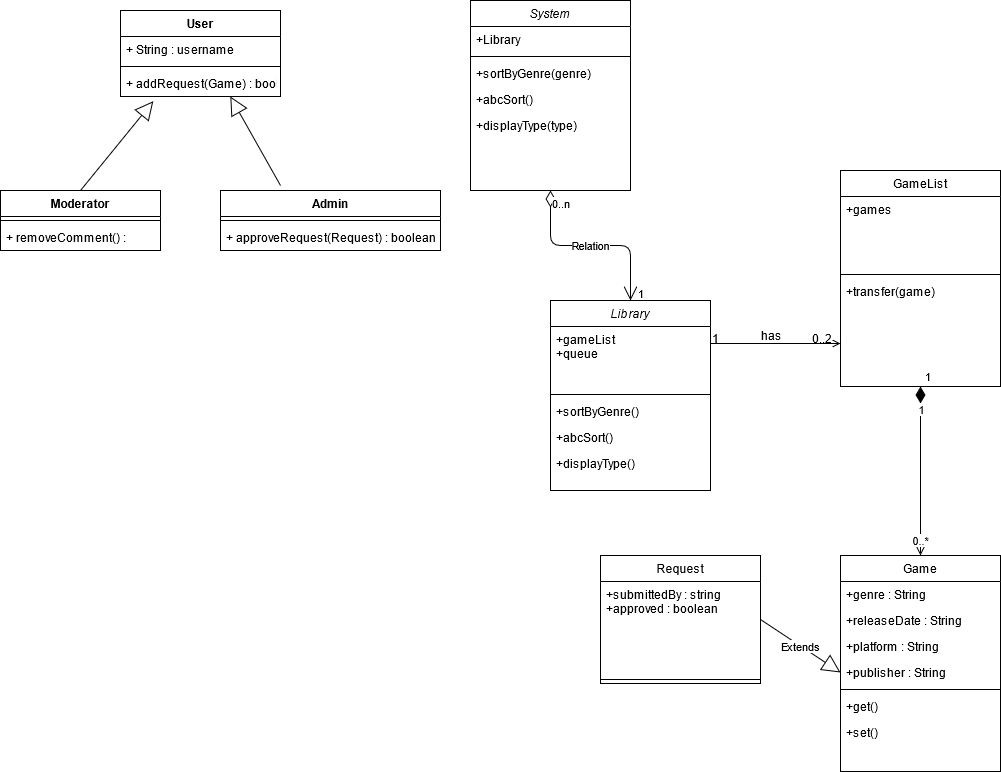

The diagram above was exported from draw.io. Its source (the exported page's mxGraphModel, read from the mxfile embedded in the PNG):
<mxGraphModel dx="1589" dy="772" grid="1" gridSize="10" guides="1" tooltips="1" connect="1" arrows="1" fold="1" page="1" pageScale="1" pageWidth="827" pageHeight="1169" math="0" shadow="0">
  <root>
    <mxCell id="WIyWlLk6GJQsqaUBKTNV-0" />
    <mxCell id="WIyWlLk6GJQsqaUBKTNV-1" parent="WIyWlLk6GJQsqaUBKTNV-0" />
    <mxCell id="zkfFHV4jXpPFQw0GAbJ--0" value="Library" style="swimlane;fontStyle=2;align=center;verticalAlign=top;childLayout=stackLayout;horizontal=1;startSize=26;horizontalStack=0;resizeParent=1;resizeLast=0;collapsible=1;marginBottom=0;rounded=0;shadow=0;strokeWidth=1;" parent="WIyWlLk6GJQsqaUBKTNV-1" vertex="1">
      <mxGeometry x="320" y="330" width="160" height="190" as="geometry">
        <mxRectangle x="230" y="140" width="160" height="26" as="alternateBounds" />
      </mxGeometry>
    </mxCell>
    <mxCell id="zkfFHV4jXpPFQw0GAbJ--1" value="+gameList&#10;+queue&#10;" style="text;align=left;verticalAlign=top;spacingLeft=4;spacingRight=4;overflow=hidden;rotatable=0;points=[[0,0.5],[1,0.5]];portConstraint=eastwest;" parent="zkfFHV4jXpPFQw0GAbJ--0" vertex="1">
      <mxGeometry y="26" width="160" height="64" as="geometry" />
    </mxCell>
    <mxCell id="zkfFHV4jXpPFQw0GAbJ--4" value="" style="line;html=1;strokeWidth=1;align=left;verticalAlign=middle;spacingTop=-1;spacingLeft=3;spacingRight=3;rotatable=0;labelPosition=right;points=[];portConstraint=eastwest;" parent="zkfFHV4jXpPFQw0GAbJ--0" vertex="1">
      <mxGeometry y="90" width="160" height="8" as="geometry" />
    </mxCell>
    <mxCell id="zkfFHV4jXpPFQw0GAbJ--5" value="+sortByGenre()" style="text;align=left;verticalAlign=top;spacingLeft=4;spacingRight=4;overflow=hidden;rotatable=0;points=[[0,0.5],[1,0.5]];portConstraint=eastwest;" parent="zkfFHV4jXpPFQw0GAbJ--0" vertex="1">
      <mxGeometry y="98" width="160" height="26" as="geometry" />
    </mxCell>
    <mxCell id="bAFnLTNTjj4PFzGOffIQ-0" value="+abcSort()" style="text;align=left;verticalAlign=top;spacingLeft=4;spacingRight=4;overflow=hidden;rotatable=0;points=[[0,0.5],[1,0.5]];portConstraint=eastwest;" parent="zkfFHV4jXpPFQw0GAbJ--0" vertex="1">
      <mxGeometry y="124" width="160" height="26" as="geometry" />
    </mxCell>
    <mxCell id="bAFnLTNTjj4PFzGOffIQ-1" value="+displayType()" style="text;align=left;verticalAlign=top;spacingLeft=4;spacingRight=4;overflow=hidden;rotatable=0;points=[[0,0.5],[1,0.5]];portConstraint=eastwest;" parent="zkfFHV4jXpPFQw0GAbJ--0" vertex="1">
      <mxGeometry y="150" width="160" height="26" as="geometry" />
    </mxCell>
    <mxCell id="zkfFHV4jXpPFQw0GAbJ--17" value="GameList" style="swimlane;fontStyle=0;align=center;verticalAlign=top;childLayout=stackLayout;horizontal=1;startSize=26;horizontalStack=0;resizeParent=1;resizeLast=0;collapsible=1;marginBottom=0;rounded=0;shadow=0;strokeWidth=1;" parent="WIyWlLk6GJQsqaUBKTNV-1" vertex="1">
      <mxGeometry x="610" y="200" width="160" height="216" as="geometry">
        <mxRectangle x="550" y="140" width="160" height="26" as="alternateBounds" />
      </mxGeometry>
    </mxCell>
    <mxCell id="zkfFHV4jXpPFQw0GAbJ--18" value="+games&#10;" style="text;align=left;verticalAlign=top;spacingLeft=4;spacingRight=4;overflow=hidden;rotatable=0;points=[[0,0.5],[1,0.5]];portConstraint=eastwest;" parent="zkfFHV4jXpPFQw0GAbJ--17" vertex="1">
      <mxGeometry y="26" width="160" height="74" as="geometry" />
    </mxCell>
    <mxCell id="zkfFHV4jXpPFQw0GAbJ--23" value="" style="line;html=1;strokeWidth=1;align=left;verticalAlign=middle;spacingTop=-1;spacingLeft=3;spacingRight=3;rotatable=0;labelPosition=right;points=[];portConstraint=eastwest;" parent="zkfFHV4jXpPFQw0GAbJ--17" vertex="1">
      <mxGeometry y="100" width="160" height="8" as="geometry" />
    </mxCell>
    <mxCell id="zkfFHV4jXpPFQw0GAbJ--24" value="+transfer(game)" style="text;align=left;verticalAlign=top;spacingLeft=4;spacingRight=4;overflow=hidden;rotatable=0;points=[[0,0.5],[1,0.5]];portConstraint=eastwest;" parent="zkfFHV4jXpPFQw0GAbJ--17" vertex="1">
      <mxGeometry y="108" width="160" height="26" as="geometry" />
    </mxCell>
    <mxCell id="zkfFHV4jXpPFQw0GAbJ--26" value="" style="endArrow=open;shadow=0;strokeWidth=1;rounded=0;endFill=1;edgeStyle=elbowEdgeStyle;elbow=vertical;" parent="WIyWlLk6GJQsqaUBKTNV-1" source="zkfFHV4jXpPFQw0GAbJ--0" target="zkfFHV4jXpPFQw0GAbJ--17" edge="1">
      <mxGeometry x="0.5" y="41" relative="1" as="geometry">
        <mxPoint x="380" y="192" as="sourcePoint" />
        <mxPoint x="540" y="192" as="targetPoint" />
        <mxPoint x="-40" y="32" as="offset" />
      </mxGeometry>
    </mxCell>
    <mxCell id="zkfFHV4jXpPFQw0GAbJ--27" value="1" style="resizable=0;align=left;verticalAlign=bottom;labelBackgroundColor=none;fontSize=12;" parent="zkfFHV4jXpPFQw0GAbJ--26" connectable="0" vertex="1">
      <mxGeometry x="-1" relative="1" as="geometry">
        <mxPoint y="4" as="offset" />
      </mxGeometry>
    </mxCell>
    <mxCell id="zkfFHV4jXpPFQw0GAbJ--28" value="0..2" style="resizable=0;align=right;verticalAlign=bottom;labelBackgroundColor=none;fontSize=12;" parent="zkfFHV4jXpPFQw0GAbJ--26" connectable="0" vertex="1">
      <mxGeometry x="1" relative="1" as="geometry">
        <mxPoint x="-7" y="4" as="offset" />
      </mxGeometry>
    </mxCell>
    <mxCell id="zkfFHV4jXpPFQw0GAbJ--29" value="has" style="text;html=1;resizable=0;points=[];;align=center;verticalAlign=middle;labelBackgroundColor=none;rounded=0;shadow=0;strokeWidth=1;fontSize=12;" parent="zkfFHV4jXpPFQw0GAbJ--26" vertex="1" connectable="0">
      <mxGeometry x="0.5" y="49" relative="1" as="geometry">
        <mxPoint x="-38" y="40" as="offset" />
      </mxGeometry>
    </mxCell>
    <mxCell id="bAFnLTNTjj4PFzGOffIQ-2" value="Game" style="swimlane;fontStyle=0;align=center;verticalAlign=top;childLayout=stackLayout;horizontal=1;startSize=26;horizontalStack=0;resizeParent=1;resizeLast=0;collapsible=1;marginBottom=0;rounded=0;shadow=0;strokeWidth=1;" parent="WIyWlLk6GJQsqaUBKTNV-1" vertex="1">
      <mxGeometry x="610" y="585" width="160" height="216" as="geometry">
        <mxRectangle x="550" y="140" width="160" height="26" as="alternateBounds" />
      </mxGeometry>
    </mxCell>
    <mxCell id="bAFnLTNTjj4PFzGOffIQ-3" value="+genre : String" style="text;align=left;verticalAlign=top;spacingLeft=4;spacingRight=4;overflow=hidden;rotatable=0;points=[[0,0.5],[1,0.5]];portConstraint=eastwest;" parent="bAFnLTNTjj4PFzGOffIQ-2" vertex="1">
      <mxGeometry y="26" width="160" height="26" as="geometry" />
    </mxCell>
    <mxCell id="bAFnLTNTjj4PFzGOffIQ-4" value="+releaseDate : String" style="text;align=left;verticalAlign=top;spacingLeft=4;spacingRight=4;overflow=hidden;rotatable=0;points=[[0,0.5],[1,0.5]];portConstraint=eastwest;rounded=0;shadow=0;html=0;" parent="bAFnLTNTjj4PFzGOffIQ-2" vertex="1">
      <mxGeometry y="52" width="160" height="26" as="geometry" />
    </mxCell>
    <mxCell id="bAFnLTNTjj4PFzGOffIQ-5" value="+platform : String" style="text;align=left;verticalAlign=top;spacingLeft=4;spacingRight=4;overflow=hidden;rotatable=0;points=[[0,0.5],[1,0.5]];portConstraint=eastwest;rounded=0;shadow=0;html=0;" parent="bAFnLTNTjj4PFzGOffIQ-2" vertex="1">
      <mxGeometry y="78" width="160" height="26" as="geometry" />
    </mxCell>
    <mxCell id="bAFnLTNTjj4PFzGOffIQ-6" value="+publisher : String" style="text;align=left;verticalAlign=top;spacingLeft=4;spacingRight=4;overflow=hidden;rotatable=0;points=[[0,0.5],[1,0.5]];portConstraint=eastwest;rounded=0;shadow=0;html=0;" parent="bAFnLTNTjj4PFzGOffIQ-2" vertex="1">
      <mxGeometry y="104" width="160" height="26" as="geometry" />
    </mxCell>
    <mxCell id="bAFnLTNTjj4PFzGOffIQ-8" value="" style="line;html=1;strokeWidth=1;align=left;verticalAlign=middle;spacingTop=-1;spacingLeft=3;spacingRight=3;rotatable=0;labelPosition=right;points=[];portConstraint=eastwest;" parent="bAFnLTNTjj4PFzGOffIQ-2" vertex="1">
      <mxGeometry y="130" width="160" height="8" as="geometry" />
    </mxCell>
    <mxCell id="bAFnLTNTjj4PFzGOffIQ-9" value="+get()" style="text;align=left;verticalAlign=top;spacingLeft=4;spacingRight=4;overflow=hidden;rotatable=0;points=[[0,0.5],[1,0.5]];portConstraint=eastwest;" parent="bAFnLTNTjj4PFzGOffIQ-2" vertex="1">
      <mxGeometry y="138" width="160" height="26" as="geometry" />
    </mxCell>
    <mxCell id="bAFnLTNTjj4PFzGOffIQ-10" value="+set()" style="text;align=left;verticalAlign=top;spacingLeft=4;spacingRight=4;overflow=hidden;rotatable=0;points=[[0,0.5],[1,0.5]];portConstraint=eastwest;" parent="bAFnLTNTjj4PFzGOffIQ-2" vertex="1">
      <mxGeometry y="164" width="160" height="26" as="geometry" />
    </mxCell>
    <mxCell id="bAFnLTNTjj4PFzGOffIQ-14" value="1" style="endArrow=open;html=1;endSize=12;startArrow=diamondThin;startSize=14;startFill=1;edgeStyle=orthogonalEdgeStyle;align=left;verticalAlign=bottom;entryX=0.5;entryY=0;entryDx=0;entryDy=0;exitX=0.5;exitY=1;exitDx=0;exitDy=0;" parent="WIyWlLk6GJQsqaUBKTNV-1" source="zkfFHV4jXpPFQw0GAbJ--17" target="bAFnLTNTjj4PFzGOffIQ-2" edge="1">
      <mxGeometry x="-1" y="3" relative="1" as="geometry">
        <mxPoint x="660" y="450" as="sourcePoint" />
        <mxPoint x="490" y="420" as="targetPoint" />
      </mxGeometry>
    </mxCell>
    <mxCell id="bAFnLTNTjj4PFzGOffIQ-15" value="0..*" style="edgeLabel;html=1;align=center;verticalAlign=middle;resizable=0;points=[];" parent="bAFnLTNTjj4PFzGOffIQ-14" vertex="1" connectable="0">
      <mxGeometry x="0.8115" y="-1" relative="1" as="geometry">
        <mxPoint as="offset" />
      </mxGeometry>
    </mxCell>
    <mxCell id="bAFnLTNTjj4PFzGOffIQ-16" value="1" style="edgeLabel;html=1;align=center;verticalAlign=middle;resizable=0;points=[];" parent="bAFnLTNTjj4PFzGOffIQ-14" vertex="1" connectable="0">
      <mxGeometry x="-0.7381" relative="1" as="geometry">
        <mxPoint as="offset" />
      </mxGeometry>
    </mxCell>
    <mxCell id="bAFnLTNTjj4PFzGOffIQ-17" value="System" style="swimlane;fontStyle=2;align=center;verticalAlign=top;childLayout=stackLayout;horizontal=1;startSize=26;horizontalStack=0;resizeParent=1;resizeLast=0;collapsible=1;marginBottom=0;rounded=0;shadow=0;strokeWidth=1;" parent="WIyWlLk6GJQsqaUBKTNV-1" vertex="1">
      <mxGeometry x="240" y="30" width="160" height="190" as="geometry">
        <mxRectangle x="230" y="140" width="160" height="26" as="alternateBounds" />
      </mxGeometry>
    </mxCell>
    <mxCell id="bAFnLTNTjj4PFzGOffIQ-18" value="+Library" style="text;align=left;verticalAlign=top;spacingLeft=4;spacingRight=4;overflow=hidden;rotatable=0;points=[[0,0.5],[1,0.5]];portConstraint=eastwest;" parent="bAFnLTNTjj4PFzGOffIQ-17" vertex="1">
      <mxGeometry y="26" width="160" height="26" as="geometry" />
    </mxCell>
    <mxCell id="bAFnLTNTjj4PFzGOffIQ-19" value="" style="line;html=1;strokeWidth=1;align=left;verticalAlign=middle;spacingTop=-1;spacingLeft=3;spacingRight=3;rotatable=0;labelPosition=right;points=[];portConstraint=eastwest;" parent="bAFnLTNTjj4PFzGOffIQ-17" vertex="1">
      <mxGeometry y="52" width="160" height="8" as="geometry" />
    </mxCell>
    <mxCell id="bAFnLTNTjj4PFzGOffIQ-20" value="+sortByGenre(genre)" style="text;align=left;verticalAlign=top;spacingLeft=4;spacingRight=4;overflow=hidden;rotatable=0;points=[[0,0.5],[1,0.5]];portConstraint=eastwest;" parent="bAFnLTNTjj4PFzGOffIQ-17" vertex="1">
      <mxGeometry y="60" width="160" height="26" as="geometry" />
    </mxCell>
    <mxCell id="bAFnLTNTjj4PFzGOffIQ-21" value="+abcSort()" style="text;align=left;verticalAlign=top;spacingLeft=4;spacingRight=4;overflow=hidden;rotatable=0;points=[[0,0.5],[1,0.5]];portConstraint=eastwest;" parent="bAFnLTNTjj4PFzGOffIQ-17" vertex="1">
      <mxGeometry y="86" width="160" height="26" as="geometry" />
    </mxCell>
    <mxCell id="bAFnLTNTjj4PFzGOffIQ-22" value="+displayType(type)" style="text;align=left;verticalAlign=top;spacingLeft=4;spacingRight=4;overflow=hidden;rotatable=0;points=[[0,0.5],[1,0.5]];portConstraint=eastwest;" parent="bAFnLTNTjj4PFzGOffIQ-17" vertex="1">
      <mxGeometry y="112" width="160" height="26" as="geometry" />
    </mxCell>
    <mxCell id="bAFnLTNTjj4PFzGOffIQ-23" value="Extends" style="endArrow=block;endSize=16;endFill=0;html=1;entryX=0;entryY=0.5;entryDx=0;entryDy=0;exitX=1;exitY=0.5;exitDx=0;exitDy=0;" parent="WIyWlLk6GJQsqaUBKTNV-1" source="bAFnLTNTjj4PFzGOffIQ-24" target="bAFnLTNTjj4PFzGOffIQ-6" edge="1">
      <mxGeometry width="160" relative="1" as="geometry">
        <mxPoint x="560" y="610" as="sourcePoint" />
        <mxPoint x="490" y="480" as="targetPoint" />
      </mxGeometry>
    </mxCell>
    <mxCell id="bAFnLTNTjj4PFzGOffIQ-24" value="Request" style="swimlane;fontStyle=0;align=center;verticalAlign=top;childLayout=stackLayout;horizontal=1;startSize=26;horizontalStack=0;resizeParent=1;resizeLast=0;collapsible=1;marginBottom=0;rounded=0;shadow=0;strokeWidth=1;" parent="WIyWlLk6GJQsqaUBKTNV-1" vertex="1">
      <mxGeometry x="370" y="585" width="160" height="128" as="geometry">
        <mxRectangle x="550" y="140" width="160" height="26" as="alternateBounds" />
      </mxGeometry>
    </mxCell>
    <mxCell id="bAFnLTNTjj4PFzGOffIQ-25" value="+submittedBy : string&#10;+approved : boolean" style="text;align=left;verticalAlign=top;spacingLeft=4;spacingRight=4;overflow=hidden;rotatable=0;points=[[0,0.5],[1,0.5]];portConstraint=eastwest;" parent="bAFnLTNTjj4PFzGOffIQ-24" vertex="1">
      <mxGeometry y="26" width="160" height="94" as="geometry" />
    </mxCell>
    <mxCell id="bAFnLTNTjj4PFzGOffIQ-30" value="" style="line;html=1;strokeWidth=1;align=left;verticalAlign=middle;spacingTop=-1;spacingLeft=3;spacingRight=3;rotatable=0;labelPosition=right;points=[];portConstraint=eastwest;" parent="bAFnLTNTjj4PFzGOffIQ-24" vertex="1">
      <mxGeometry y="120" width="160" height="8" as="geometry" />
    </mxCell>
    <mxCell id="bAFnLTNTjj4PFzGOffIQ-33" value="Relation" style="endArrow=open;html=1;endSize=12;startArrow=diamondThin;startSize=14;startFill=0;edgeStyle=orthogonalEdgeStyle;exitX=0.5;exitY=1;exitDx=0;exitDy=0;entryX=0.5;entryY=0;entryDx=0;entryDy=0;" parent="WIyWlLk6GJQsqaUBKTNV-1" source="bAFnLTNTjj4PFzGOffIQ-17" target="zkfFHV4jXpPFQw0GAbJ--0" edge="1">
      <mxGeometry relative="1" as="geometry">
        <mxPoint x="330" y="420" as="sourcePoint" />
        <mxPoint x="490" y="420" as="targetPoint" />
      </mxGeometry>
    </mxCell>
    <mxCell id="bAFnLTNTjj4PFzGOffIQ-34" value="0..n" style="edgeLabel;resizable=0;html=1;align=left;verticalAlign=top;" parent="bAFnLTNTjj4PFzGOffIQ-33" connectable="0" vertex="1">
      <mxGeometry x="-1" relative="1" as="geometry" />
    </mxCell>
    <mxCell id="bAFnLTNTjj4PFzGOffIQ-35" value="1" style="edgeLabel;resizable=0;html=1;align=right;verticalAlign=top;" parent="bAFnLTNTjj4PFzGOffIQ-33" connectable="0" vertex="1">
      <mxGeometry x="1" relative="1" as="geometry">
        <mxPoint x="14" y="-20" as="offset" />
      </mxGeometry>
    </mxCell>
    <mxCell id="rUSEWP4fGqV2Z2lDUSrh-0" value="User" style="swimlane;fontStyle=1;align=center;verticalAlign=top;childLayout=stackLayout;horizontal=1;startSize=26;horizontalStack=0;resizeParent=1;resizeParentMax=0;resizeLast=0;collapsible=1;marginBottom=0;" parent="WIyWlLk6GJQsqaUBKTNV-1" vertex="1">
      <mxGeometry x="-110" y="40" width="160" height="86" as="geometry" />
    </mxCell>
    <mxCell id="rUSEWP4fGqV2Z2lDUSrh-1" value="+ String : username" style="text;strokeColor=none;fillColor=none;align=left;verticalAlign=top;spacingLeft=4;spacingRight=4;overflow=hidden;rotatable=0;points=[[0,0.5],[1,0.5]];portConstraint=eastwest;" parent="rUSEWP4fGqV2Z2lDUSrh-0" vertex="1">
      <mxGeometry y="26" width="160" height="26" as="geometry" />
    </mxCell>
    <mxCell id="rUSEWP4fGqV2Z2lDUSrh-2" value="" style="line;strokeWidth=1;fillColor=none;align=left;verticalAlign=middle;spacingTop=-1;spacingLeft=3;spacingRight=3;rotatable=0;labelPosition=right;points=[];portConstraint=eastwest;" parent="rUSEWP4fGqV2Z2lDUSrh-0" vertex="1">
      <mxGeometry y="52" width="160" height="8" as="geometry" />
    </mxCell>
    <mxCell id="rUSEWP4fGqV2Z2lDUSrh-3" value="+ addRequest(Game) : bool" style="text;strokeColor=none;fillColor=none;align=left;verticalAlign=top;spacingLeft=4;spacingRight=4;overflow=hidden;rotatable=0;points=[[0,0.5],[1,0.5]];portConstraint=eastwest;" parent="rUSEWP4fGqV2Z2lDUSrh-0" vertex="1">
      <mxGeometry y="60" width="160" height="26" as="geometry" />
    </mxCell>
    <mxCell id="rUSEWP4fGqV2Z2lDUSrh-4" value="Moderator" style="swimlane;fontStyle=1;align=center;verticalAlign=top;childLayout=stackLayout;horizontal=1;startSize=26;horizontalStack=0;resizeParent=1;resizeParentMax=0;resizeLast=0;collapsible=1;marginBottom=0;" parent="WIyWlLk6GJQsqaUBKTNV-1" vertex="1">
      <mxGeometry x="-230" y="220" width="160" height="60" as="geometry" />
    </mxCell>
    <mxCell id="rUSEWP4fGqV2Z2lDUSrh-6" value="" style="line;strokeWidth=1;fillColor=none;align=left;verticalAlign=middle;spacingTop=-1;spacingLeft=3;spacingRight=3;rotatable=0;labelPosition=right;points=[];portConstraint=eastwest;" parent="rUSEWP4fGqV2Z2lDUSrh-4" vertex="1">
      <mxGeometry y="26" width="160" height="8" as="geometry" />
    </mxCell>
    <mxCell id="rUSEWP4fGqV2Z2lDUSrh-7" value="+ removeComment() :" style="text;strokeColor=none;fillColor=none;align=left;verticalAlign=top;spacingLeft=4;spacingRight=4;overflow=hidden;rotatable=0;points=[[0,0.5],[1,0.5]];portConstraint=eastwest;" parent="rUSEWP4fGqV2Z2lDUSrh-4" vertex="1">
      <mxGeometry y="34" width="160" height="26" as="geometry" />
    </mxCell>
    <mxCell id="rUSEWP4fGqV2Z2lDUSrh-8" value="" style="endArrow=block;endSize=16;endFill=0;html=1;entryX=0.205;entryY=1.181;entryDx=0;entryDy=0;entryPerimeter=0;" parent="WIyWlLk6GJQsqaUBKTNV-1" target="rUSEWP4fGqV2Z2lDUSrh-3" edge="1">
      <mxGeometry width="160" relative="1" as="geometry">
        <mxPoint x="-150" y="220" as="sourcePoint" />
        <mxPoint x="10" y="220" as="targetPoint" />
      </mxGeometry>
    </mxCell>
    <mxCell id="rUSEWP4fGqV2Z2lDUSrh-9" value="Admin" style="swimlane;fontStyle=1;align=center;verticalAlign=top;childLayout=stackLayout;horizontal=1;startSize=26;horizontalStack=0;resizeParent=1;resizeParentMax=0;resizeLast=0;collapsible=1;marginBottom=0;" parent="WIyWlLk6GJQsqaUBKTNV-1" vertex="1">
      <mxGeometry x="-10" y="220" width="220" height="60" as="geometry" />
    </mxCell>
    <mxCell id="rUSEWP4fGqV2Z2lDUSrh-10" value="" style="line;strokeWidth=1;fillColor=none;align=left;verticalAlign=middle;spacingTop=-1;spacingLeft=3;spacingRight=3;rotatable=0;labelPosition=right;points=[];portConstraint=eastwest;" parent="rUSEWP4fGqV2Z2lDUSrh-9" vertex="1">
      <mxGeometry y="26" width="220" height="8" as="geometry" />
    </mxCell>
    <mxCell id="rUSEWP4fGqV2Z2lDUSrh-11" value="+ approveRequest(Request) : boolean" style="text;strokeColor=none;fillColor=none;align=left;verticalAlign=top;spacingLeft=4;spacingRight=4;overflow=hidden;rotatable=0;points=[[0,0.5],[1,0.5]];portConstraint=eastwest;" parent="rUSEWP4fGqV2Z2lDUSrh-9" vertex="1">
      <mxGeometry y="34" width="220" height="26" as="geometry" />
    </mxCell>
    <mxCell id="rUSEWP4fGqV2Z2lDUSrh-12" value="" style="endArrow=block;endSize=16;endFill=0;html=1;entryX=0.205;entryY=1.181;entryDx=0;entryDy=0;entryPerimeter=0;" parent="WIyWlLk6GJQsqaUBKTNV-1" edge="1">
      <mxGeometry width="160" relative="1" as="geometry">
        <mxPoint x="50" y="215" as="sourcePoint" />
        <mxPoint x="-0.1999999999998181" y="125.9959999999999" as="targetPoint" />
      </mxGeometry>
    </mxCell>
  </root>
</mxGraphModel>